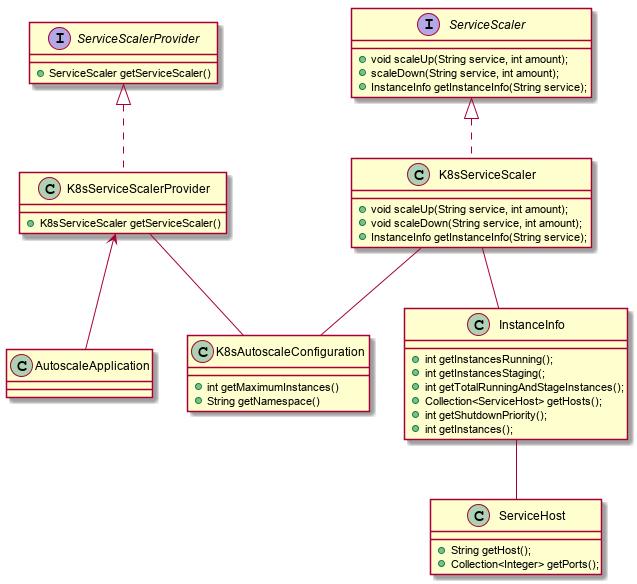

The diagram above was rendered by PlantUML. Its source (embedded in the PNG):
@startuml

class ServiceHost
{
    + String getHost();
	+ Collection<Integer> getPorts();
}

class InstanceInfo {
    + int getInstancesRunning();
    + int getInstancesStaging(;
    + int getTotalRunningAndStageInstances();
    + Collection<ServiceHost> getHosts();
    + int getShutdownPriority();
    + int getInstances();
}

class K8sServiceScaler {
    + void scaleUp(String service, int amount);
    + void scaleDown(String service, int amount);
    + InstanceInfo getInstanceInfo(String service);   
}

interface ServiceScaler {
    + void scaleUp(String service, int amount);
    + scaleDown(String service, int amount);
    + InstanceInfo getInstanceInfo(String service);    
}

interface ServiceScalerProvider {
     + ServiceScaler getServiceScaler()
}

class K8sServiceScalerProvider {
    + K8sServiceScaler getServiceScaler()
} 

class K8sAutoscaleConfiguration {
 + int getMaximumInstances()
 + String getNamespace()
}

ServiceScaler <|.. K8sServiceScaler
K8sServiceScaler -- InstanceInfo
K8sServiceScaler -- K8sAutoscaleConfiguration
K8sServiceScalerProvider -- K8sAutoscaleConfiguration
InstanceInfo -- ServiceHost
ServiceScalerProvider <|.. K8sServiceScalerProvider
class AutoscaleApplication

K8sServiceScalerProvider <-- AutoscaleApplication

@enduml